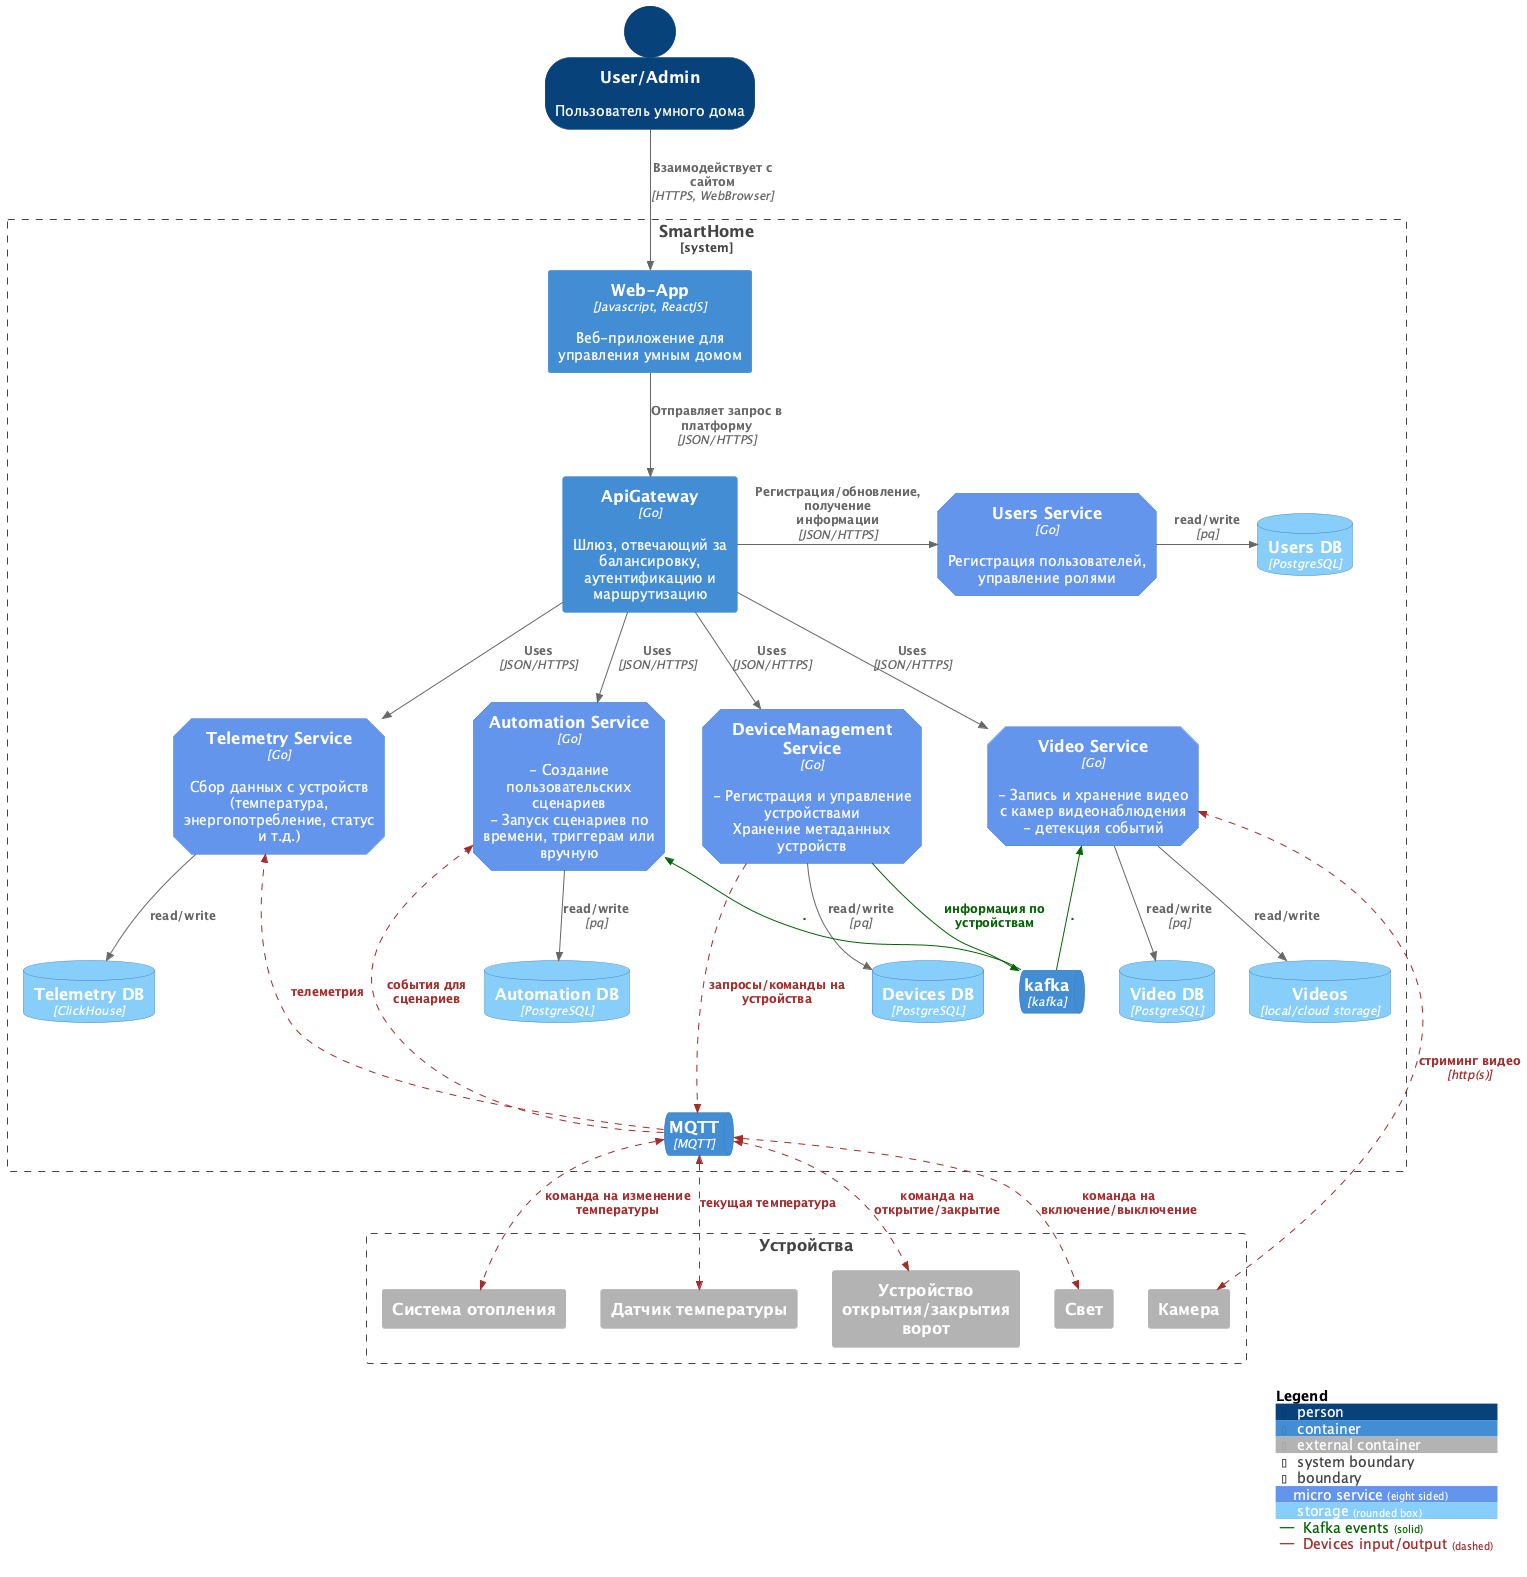

The diagram above was rendered by PlantUML. Its source (embedded in the PNG):
@startuml

!include https://raw.githubusercontent.com/plantuml-stdlib/C4-PlantUML/master/C4_Container.puml

AddElementTag("microService", $shape=EightSidedShape(), $bgColor="CornflowerBlue", $fontColor="white", $legendText="micro service\neight sided")
AddElementTag("storage", $shape=RoundedBoxShape(), $bgColor="lightSkyBlue", $fontColor="white")
AddRelTag("Kafka events", $textColor="darkgreen", $lineColor="darkgreen", $lineStyle = SolidLine())
AddRelTag("Devices input/output", $textColor="brown", $lineColor="brown", $lineStyle = DashedLine())

SHOW_PERSON_OUTLINE()

Person(user, User/Admin, "Пользователь умного дома")

System_Boundary(c1, "SmartHome") {
    Container(web_app, "Web-App", "Javascript, ReactJS", "Веб-приложение для управления умным домом")

    Container(api_gateway, "ApiGateway", "Go", "Шлюз, отвечающий за балансировку, аутентификацию и маршрутизацию")

    'Container(auth_service, "Auth Service", "Go", "Аутентификация", $tags = "microService")

    Container(users_service, "Users Service", "Go", "Регистрация пользователей, управление ролями", $tags = "microService")
    ContainerDb(users_db, "Users DB", "PostgreSQL", "", $tags = "storage")

    Container(device_management_service, "DeviceManagement Service", "Go", "- Регистрация и управление устройствами\nХранение метаданных устройств", $tags = "microService")
    ContainerDb(devices_db, "Devices DB", "PostgreSQL", "", $tags = "storage")

    Container(automation_service, "Automation Service", "Go", "- Создание пользовательских сценариев\n- Запуск сценариев по времени, триггерам или вручную", $tags = "microService")
    ContainerDb(automation_db, "Automation DB", "PostgreSQL", "", $tags = "storage")

    Container(video_service, "Video Service", "Go", "- Запись и хранение видео с камер видеонаблюдения\n- детекция событий", $tags = "microService")
    ContainerDb(video_db, "Video DB", "PostgreSQL", "", $tags = "storage")
    ContainerDb(video_storage, "Videos", "local/cloud storage", "", $tags = "storage")

    Container(telemetry_service, "Telemetry Service", "Go", "Сбор данных с устройств (температура, энергопотребление, статус и т.д.)", $tags = "microService")
    ContainerDb(telemetry_db, "Telemetry DB", "ClickHouse", "", $tags = "storage")
    ContainerQueue(kafka, "kafka", "kafka")
    ContainerQueue(mqtt, "MQTT", "MQTT")
}

Boundary(c2, "Устройства") {
    Container_Ext(gate, "Устройство открытия/закрытия ворот")
    Container_Ext(light, "Свет")
    Container_Ext(camera, "Камера")
    Container_Ext(heating_system, "Система отопления")
    Container_Ext(temperature_sensor, "Датчик температуры")
}

Rel_D(user, web_app, "Взаимодействует с сайтом", "HTTPS, WebBrowser")
Rel_D(web_app, api_gateway, "Отправляет запрос в платформу", "JSON/HTTPS")

'Rel_R(api_gateway, auth_service, "-получение токена\n-валидация токена", "JSON/HTTPS")
Rel_R(api_gateway, users_service, "Регистрация/обновление, получение информации", "JSON/HTTPS")
Rel(api_gateway, automation_service, "Uses", "JSON/HTTPS")
Rel(api_gateway, device_management_service, "Uses", "JSON/HTTPS")
Rel(api_gateway, telemetry_service, "Uses", "JSON/HTTPS")
Rel(api_gateway, video_service, "Uses", "JSON/HTTPS")
'Rel_R(auth_service, users_service, "Проверка пользователя/кредов", "JSON/HTTPS")
Rel_R(users_service, users_db, "read/write", "pq")
Rel_D(device_management_service, devices_db, "read/write", "pq")
Rel(automation_service, automation_db, "read/write", "pq")
Rel(telemetry_service, telemetry_db, "read/write")
Rel(video_service, video_db, "read/write", "pq")
Rel(video_service, video_storage, "read/write", "")

Rel(device_management_service, kafka, "информация по устройствам", "", $tags = "Kafka events")
Rel(kafka, automation_service, ".", "", $tags = "Kafka events")
Rel(kafka, video_service, ".", "", $tags = "Kafka events")

Rel(mqtt, telemetry_service, "телеметрия", $tags = "Devices input/output")
Rel(device_management_service, mqtt, "запросы/команды на устройства", $tags = "Devices input/output")
Rel(mqtt, automation_service, "события для сценариев", $tags = "Devices input/output")

BiRel(camera, video_service, "стриминг видео", "http(s)", $tags = "Devices input/output")
BiRel(mqtt, light, "команда на включение/выключение", $tags = "Devices input/output")
BiRel(mqtt, gate, "команда на открытие/закрытие", $tags = "Devices input/output")
BiRel(mqtt, heating_system, "команда на изменение температуры", $tags = "Devices input/output")
BiRel(mqtt, temperature_sensor, "текущая температура", $tags = "Devices input/output")

Lay_U(kafka, video_service)
Lay_R(telemetry_service, automation_service )
Lay_R(automation_service, device_management_service)
Lay_R(device_management_service, video_service)
Lay_D(kafka,mqtt)

SHOW_LEGEND()

@enduml